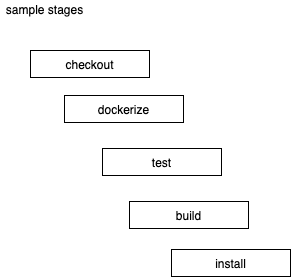

The diagram above was exported from draw.io. Its source (the exported page's mxGraphModel, read from the mxfile embedded in the PNG):
<mxGraphModel dx="658" dy="529" grid="0" gridSize="10" guides="1" tooltips="1" connect="1" arrows="1" fold="1" page="1" pageScale="1" pageWidth="827" pageHeight="1169" math="0" shadow="0">
  <root>
    <mxCell id="0" />
    <mxCell id="1" parent="0" />
    <mxCell id="2" value="checkout" style="rounded=0;whiteSpace=wrap;html=1;" vertex="1" parent="1">
      <mxGeometry x="112" y="169" width="119" height="27" as="geometry" />
    </mxCell>
    <mxCell id="3" value="dockerize" style="rounded=0;whiteSpace=wrap;html=1;" vertex="1" parent="1">
      <mxGeometry x="146" y="214" width="119" height="27" as="geometry" />
    </mxCell>
    <mxCell id="4" value="test" style="rounded=0;whiteSpace=wrap;html=1;" vertex="1" parent="1">
      <mxGeometry x="184" y="267" width="119" height="27" as="geometry" />
    </mxCell>
    <mxCell id="5" value="build" style="rounded=0;whiteSpace=wrap;html=1;" vertex="1" parent="1">
      <mxGeometry x="211" y="320" width="119" height="27" as="geometry" />
    </mxCell>
    <mxCell id="6" value="install" style="rounded=0;whiteSpace=wrap;html=1;" vertex="1" parent="1">
      <mxGeometry x="253" y="368" width="119" height="27" as="geometry" />
    </mxCell>
    <mxCell id="7" value="sample stages" style="text;html=1;align=center;verticalAlign=middle;resizable=0;points=[];autosize=1;" vertex="1" parent="1">
      <mxGeometry x="82" y="119" width="88" height="17" as="geometry" />
    </mxCell>
  </root>
</mxGraphModel>